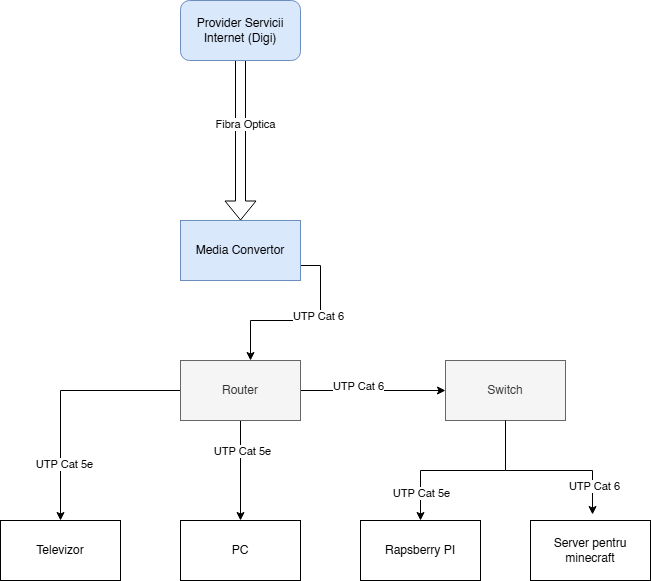

The diagram above was exported from draw.io. Its source (the exported page's mxGraphModel, read from the mxfile embedded in the PNG):
<mxGraphModel dx="1426" dy="777" grid="1" gridSize="10" guides="1" tooltips="1" connect="1" arrows="1" fold="1" page="1" pageScale="1" pageWidth="850" pageHeight="1100" math="0" shadow="0">
  <root>
    <mxCell id="0" />
    <mxCell id="1" parent="0" />
    <mxCell id="AHvoaMARoggXixpM8ArS-3" edge="1" parent="1" source="AHvoaMARoggXixpM8ArS-1" style="edgeStyle=orthogonalEdgeStyle;rounded=0;orthogonalLoop=1;jettySize=auto;html=1;exitX=1;exitY=0.75;exitDx=0;exitDy=0;">
      <mxGeometry relative="1" as="geometry">
        <mxPoint x="340" y="380" as="targetPoint" />
      </mxGeometry>
    </mxCell>
    <mxCell id="AHvoaMARoggXixpM8ArS-10" connectable="0" parent="AHvoaMARoggXixpM8ArS-3" style="edgeLabel;html=1;align=center;verticalAlign=middle;resizable=0;points=[];" value="UTP Cat 6" vertex="1">
      <mxGeometry relative="1" x="-0.2432" y="-3" as="geometry">
        <mxPoint as="offset" />
      </mxGeometry>
    </mxCell>
    <mxCell id="AHvoaMARoggXixpM8ArS-1" parent="1" style="rounded=0;whiteSpace=wrap;html=1;fillColor=#dae8fc;strokeColor=#6c8ebf;" value="Media Convertor" vertex="1">
      <mxGeometry height="60" width="120" x="270" y="240" as="geometry" />
    </mxCell>
    <mxCell id="AHvoaMARoggXixpM8ArS-11" edge="1" parent="1" source="AHvoaMARoggXixpM8ArS-2" style="edgeStyle=orthogonalEdgeStyle;rounded=0;orthogonalLoop=1;jettySize=auto;html=1;exitX=0.5;exitY=1;exitDx=0;exitDy=0;entryX=0.5;entryY=0;entryDx=0;entryDy=0;" target="AHvoaMARoggXixpM8ArS-4">
      <mxGeometry relative="1" as="geometry" />
    </mxCell>
    <mxCell id="AHvoaMARoggXixpM8ArS-17" connectable="0" parent="AHvoaMARoggXixpM8ArS-11" style="edgeLabel;html=1;align=center;verticalAlign=middle;resizable=0;points=[];" value="UTP Cat 5e" vertex="1">
      <mxGeometry relative="1" x="-0.4" y="1" as="geometry">
        <mxPoint as="offset" />
      </mxGeometry>
    </mxCell>
    <mxCell id="AHvoaMARoggXixpM8ArS-13" edge="1" parent="1" source="AHvoaMARoggXixpM8ArS-2" style="edgeStyle=orthogonalEdgeStyle;rounded=0;orthogonalLoop=1;jettySize=auto;html=1;exitX=1;exitY=0.5;exitDx=0;exitDy=0;entryX=0;entryY=0.5;entryDx=0;entryDy=0;" target="AHvoaMARoggXixpM8ArS-12">
      <mxGeometry relative="1" as="geometry" />
    </mxCell>
    <mxCell id="AHvoaMARoggXixpM8ArS-16" connectable="0" parent="AHvoaMARoggXixpM8ArS-13" style="edgeLabel;html=1;align=center;verticalAlign=middle;resizable=0;points=[];" value="UTP Cat 6" vertex="1">
      <mxGeometry relative="1" x="-0.2138" y="5" as="geometry">
        <mxPoint as="offset" />
      </mxGeometry>
    </mxCell>
    <mxCell id="AHvoaMARoggXixpM8ArS-21" edge="1" parent="1" source="AHvoaMARoggXixpM8ArS-2" style="edgeStyle=orthogonalEdgeStyle;rounded=0;orthogonalLoop=1;jettySize=auto;html=1;exitX=0;exitY=0.5;exitDx=0;exitDy=0;entryX=0.5;entryY=0;entryDx=0;entryDy=0;" target="AHvoaMARoggXixpM8ArS-20">
      <mxGeometry relative="1" as="geometry" />
    </mxCell>
    <mxCell id="AHvoaMARoggXixpM8ArS-22" connectable="0" parent="AHvoaMARoggXixpM8ArS-21" style="edgeLabel;html=1;align=center;verticalAlign=middle;resizable=0;points=[];" value="UTP Cat 5e" vertex="1">
      <mxGeometry relative="1" x="0.544" y="3" as="geometry">
        <mxPoint as="offset" />
      </mxGeometry>
    </mxCell>
    <mxCell id="AHvoaMARoggXixpM8ArS-2" parent="1" style="rounded=0;whiteSpace=wrap;html=1;fillColor=#f5f5f5;fontColor=#333333;strokeColor=#666666;" value="Router" vertex="1">
      <mxGeometry height="60" width="120" x="270" y="380" as="geometry" />
    </mxCell>
    <mxCell id="AHvoaMARoggXixpM8ArS-4" parent="1" style="rounded=0;whiteSpace=wrap;html=1;" value="PC" vertex="1">
      <mxGeometry height="60" width="120" x="270" y="540" as="geometry" />
    </mxCell>
    <mxCell id="AHvoaMARoggXixpM8ArS-5" parent="1" style="rounded=0;whiteSpace=wrap;html=1;" value="Rapsberry PI" vertex="1">
      <mxGeometry height="60" width="120" x="450" y="540" as="geometry" />
    </mxCell>
    <mxCell id="AHvoaMARoggXixpM8ArS-6" parent="1" style="rounded=0;whiteSpace=wrap;html=1;" value="Server pentru minecraft" vertex="1">
      <mxGeometry height="60" width="120" x="620" y="540" as="geometry" />
    </mxCell>
    <mxCell id="AHvoaMARoggXixpM8ArS-7" edge="1" parent="1" style="shape=flexArrow;endArrow=classic;html=1;rounded=0;entryX=0.5;entryY=0;entryDx=0;entryDy=0;" target="AHvoaMARoggXixpM8ArS-1" value="">
      <mxGeometry height="50" relative="1" width="50" as="geometry">
        <mxPoint x="330" y="70" as="sourcePoint" />
        <mxPoint x="630" y="520" as="targetPoint" />
      </mxGeometry>
    </mxCell>
    <mxCell id="AHvoaMARoggXixpM8ArS-8" connectable="0" parent="AHvoaMARoggXixpM8ArS-7" style="edgeLabel;html=1;align=center;verticalAlign=middle;resizable=0;points=[];" value="Fibra Optica" vertex="1">
      <mxGeometry relative="1" x="-0.1412" y="4" as="geometry">
        <mxPoint as="offset" />
      </mxGeometry>
    </mxCell>
    <mxCell id="AHvoaMARoggXixpM8ArS-9" parent="1" style="rounded=1;whiteSpace=wrap;html=1;fillColor=#dae8fc;strokeColor=#6c8ebf;" value="Provider Servicii Internet (Digi)" vertex="1">
      <mxGeometry height="60" width="120" x="270" y="20" as="geometry" />
    </mxCell>
    <mxCell id="AHvoaMARoggXixpM8ArS-14" edge="1" parent="1" source="AHvoaMARoggXixpM8ArS-12" style="edgeStyle=orthogonalEdgeStyle;rounded=0;orthogonalLoop=1;jettySize=auto;html=1;exitX=0.5;exitY=1;exitDx=0;exitDy=0;entryX=0.5;entryY=0;entryDx=0;entryDy=0;" target="AHvoaMARoggXixpM8ArS-5">
      <mxGeometry relative="1" as="geometry" />
    </mxCell>
    <mxCell id="AHvoaMARoggXixpM8ArS-18" connectable="0" parent="AHvoaMARoggXixpM8ArS-14" style="edgeLabel;html=1;align=center;verticalAlign=middle;resizable=0;points=[];" value="UTP Cat 5e" vertex="1">
      <mxGeometry relative="1" x="0.6973" as="geometry">
        <mxPoint as="offset" />
      </mxGeometry>
    </mxCell>
    <mxCell id="AHvoaMARoggXixpM8ArS-12" parent="1" style="rounded=0;whiteSpace=wrap;html=1;fillColor=#f5f5f5;fontColor=#333333;strokeColor=#666666;" value="Switch" vertex="1">
      <mxGeometry height="60" width="120" x="535" y="380" as="geometry" />
    </mxCell>
    <mxCell id="AHvoaMARoggXixpM8ArS-15" edge="1" parent="1" source="AHvoaMARoggXixpM8ArS-12" style="edgeStyle=orthogonalEdgeStyle;rounded=0;orthogonalLoop=1;jettySize=auto;html=1;exitX=0.5;exitY=1;exitDx=0;exitDy=0;entryX=0.517;entryY=-0.1;entryDx=0;entryDy=0;entryPerimeter=0;" target="AHvoaMARoggXixpM8ArS-6">
      <mxGeometry relative="1" as="geometry" />
    </mxCell>
    <mxCell id="AHvoaMARoggXixpM8ArS-19" connectable="0" parent="AHvoaMARoggXixpM8ArS-15" style="edgeLabel;html=1;align=center;verticalAlign=middle;resizable=0;points=[];" value="UTP Cat 6" vertex="1">
      <mxGeometry relative="1" x="0.6906" y="1" as="geometry">
        <mxPoint as="offset" />
      </mxGeometry>
    </mxCell>
    <mxCell id="AHvoaMARoggXixpM8ArS-20" parent="1" style="rounded=0;whiteSpace=wrap;html=1;" value="Televizor" vertex="1">
      <mxGeometry height="60" width="120" x="90" y="540" as="geometry" />
    </mxCell>
  </root>
</mxGraphModel>